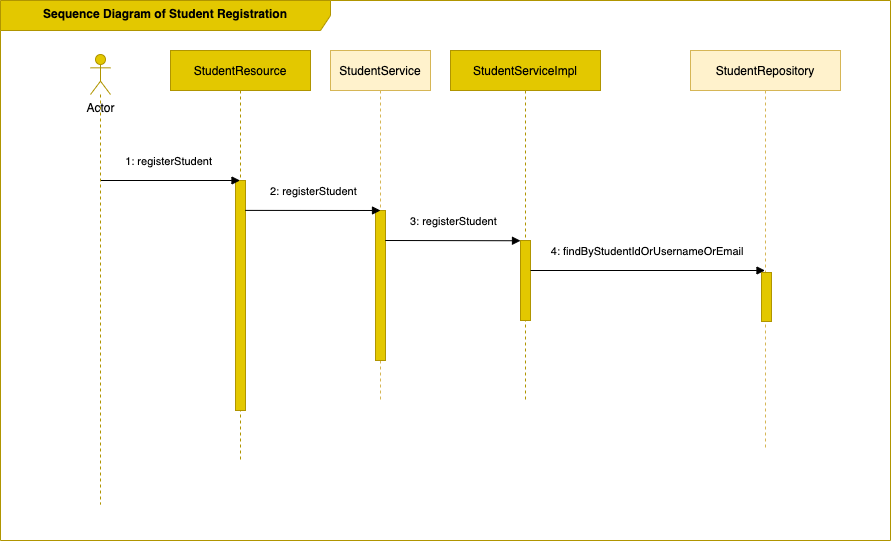

The diagram above was exported from draw.io. Its source (the exported page's mxGraphModel, read from the mxfile embedded in the PNG):
<mxGraphModel dx="4609" dy="3300" grid="1" gridSize="10" guides="1" tooltips="1" connect="1" arrows="1" fold="1" page="1" pageScale="1" pageWidth="850" pageHeight="1100" math="0" shadow="0">
  <root>
    <mxCell id="0" />
    <mxCell id="1" parent="0" />
    <mxCell id="2" value="" style="group" vertex="1" connectable="0" parent="1">
      <mxGeometry x="-900" y="-680" width="890" height="540" as="geometry" />
    </mxCell>
    <mxCell id="3" value="&lt;b&gt;Sequence Diagram of Student Registration&lt;/b&gt;" style="shape=umlFrame;whiteSpace=wrap;html=1;width=330;height=30;fillColor=#e3c800;fontColor=#000000;strokeColor=#B09500;" vertex="1" parent="2">
      <mxGeometry width="890" height="540" as="geometry" />
    </mxCell>
    <mxCell id="4" value="StudentResource" style="shape=umlLifeline;perimeter=lifelinePerimeter;container=1;collapsible=0;recursiveResize=0;rounded=0;shadow=0;strokeWidth=1;fillColor=#e3c800;strokeColor=#B09500;fontColor=#000000;" vertex="1" parent="2">
      <mxGeometry x="170" y="50" width="140" height="410" as="geometry" />
    </mxCell>
    <mxCell id="5" value="" style="points=[];perimeter=orthogonalPerimeter;rounded=0;shadow=0;strokeWidth=1;fillColor=#e3c800;fontColor=#000000;strokeColor=#B09500;" vertex="1" parent="4">
      <mxGeometry x="65" y="130" width="10" height="230" as="geometry" />
    </mxCell>
    <mxCell id="6" value="1: registerStudent" style="verticalAlign=bottom;endArrow=block;shadow=0;strokeWidth=1;" edge="1" parent="2" target="4">
      <mxGeometry x="0.0031" y="10" relative="1" as="geometry">
        <mxPoint x="100" y="180" as="sourcePoint" />
        <mxPoint as="offset" />
      </mxGeometry>
    </mxCell>
    <mxCell id="7" value="StudentService" style="shape=umlLifeline;perimeter=lifelinePerimeter;container=1;collapsible=0;recursiveResize=0;rounded=0;shadow=0;strokeWidth=1;fillColor=#fff2cc;strokeColor=#d6b656;" vertex="1" parent="2">
      <mxGeometry x="330" y="50" width="100" height="350" as="geometry" />
    </mxCell>
    <mxCell id="8" value="" style="points=[];perimeter=orthogonalPerimeter;rounded=0;shadow=0;strokeWidth=1;fillColor=#e3c800;fontColor=#000000;strokeColor=#B09500;" vertex="1" parent="7">
      <mxGeometry x="45" y="160" width="10" height="150" as="geometry" />
    </mxCell>
    <mxCell id="9" value="Actor&lt;br&gt;" style="text;html=1;resizable=0;autosize=1;align=center;verticalAlign=middle;points=[];fillColor=none;strokeColor=none;rounded=0;" vertex="1" parent="2">
      <mxGeometry x="80" y="98" width="40" height="20" as="geometry" />
    </mxCell>
    <mxCell id="10" value="2: registerStudent" style="verticalAlign=bottom;endArrow=block;shadow=0;strokeWidth=1;exitX=0.976;exitY=0.13;exitDx=0;exitDy=0;exitPerimeter=0;" edge="1" parent="2" source="5">
      <mxGeometry x="0.0031" y="10" relative="1" as="geometry">
        <mxPoint x="250" y="210" as="sourcePoint" />
        <mxPoint x="380" y="210" as="targetPoint" />
        <mxPoint as="offset" />
      </mxGeometry>
    </mxCell>
    <mxCell id="11" value="StudentServiceImpl" style="shape=umlLifeline;perimeter=lifelinePerimeter;container=1;collapsible=0;recursiveResize=0;rounded=0;shadow=0;strokeWidth=1;fillColor=#e3c800;strokeColor=#B09500;fontColor=#000000;" vertex="1" parent="2">
      <mxGeometry x="450" y="50" width="150" height="350" as="geometry" />
    </mxCell>
    <mxCell id="12" value="" style="points=[];perimeter=orthogonalPerimeter;rounded=0;shadow=0;strokeWidth=1;fillColor=#e3c800;fontColor=#000000;strokeColor=#B09500;" vertex="1" parent="11">
      <mxGeometry x="70" y="190" width="10" height="80" as="geometry" />
    </mxCell>
    <mxCell id="13" value="3: registerStudent" style="verticalAlign=bottom;endArrow=block;shadow=0;strokeWidth=1;exitX=0.977;exitY=0.186;exitDx=0;exitDy=0;exitPerimeter=0;" edge="1" parent="11">
      <mxGeometry x="0.0031" y="10" relative="1" as="geometry">
        <mxPoint x="-65.22999999999979" y="190" as="sourcePoint" />
        <mxPoint x="70" y="190.24" as="targetPoint" />
        <mxPoint as="offset" />
      </mxGeometry>
    </mxCell>
    <mxCell id="14" value="4: findByStudentIdOrUsernameOrEmail" style="verticalAlign=bottom;endArrow=block;shadow=0;strokeWidth=1;exitX=0.977;exitY=0.186;exitDx=0;exitDy=0;exitPerimeter=0;" edge="1" parent="11" target="15">
      <mxGeometry x="0.0031" y="10" relative="1" as="geometry">
        <mxPoint x="80.00000000000021" y="220" as="sourcePoint" />
        <mxPoint x="215.23000000000002" y="220.24" as="targetPoint" />
        <mxPoint as="offset" />
      </mxGeometry>
    </mxCell>
    <mxCell id="15" value="StudentRepository" style="shape=umlLifeline;perimeter=lifelinePerimeter;container=1;collapsible=0;recursiveResize=0;rounded=0;shadow=0;strokeWidth=1;size=40;fillColor=#fff2cc;strokeColor=#d6b656;" vertex="1" parent="2">
      <mxGeometry x="690" y="50" width="150" height="400" as="geometry" />
    </mxCell>
    <mxCell id="16" value="" style="points=[];perimeter=orthogonalPerimeter;rounded=0;shadow=0;strokeWidth=1;fillColor=#e3c800;fontColor=#000000;strokeColor=#B09500;" vertex="1" parent="15">
      <mxGeometry x="71" y="222" width="10" height="49" as="geometry" />
    </mxCell>
    <mxCell id="17" value="" style="shape=umlLifeline;participant=umlActor;perimeter=lifelinePerimeter;whiteSpace=wrap;html=1;container=1;collapsible=0;recursiveResize=0;verticalAlign=top;spacingTop=36;outlineConnect=0;strokeColor=#B09500;fillColor=#e3c800;fontColor=#000000;" vertex="1" parent="2">
      <mxGeometry x="90" y="54" width="20" height="450" as="geometry" />
    </mxCell>
  </root>
</mxGraphModel>